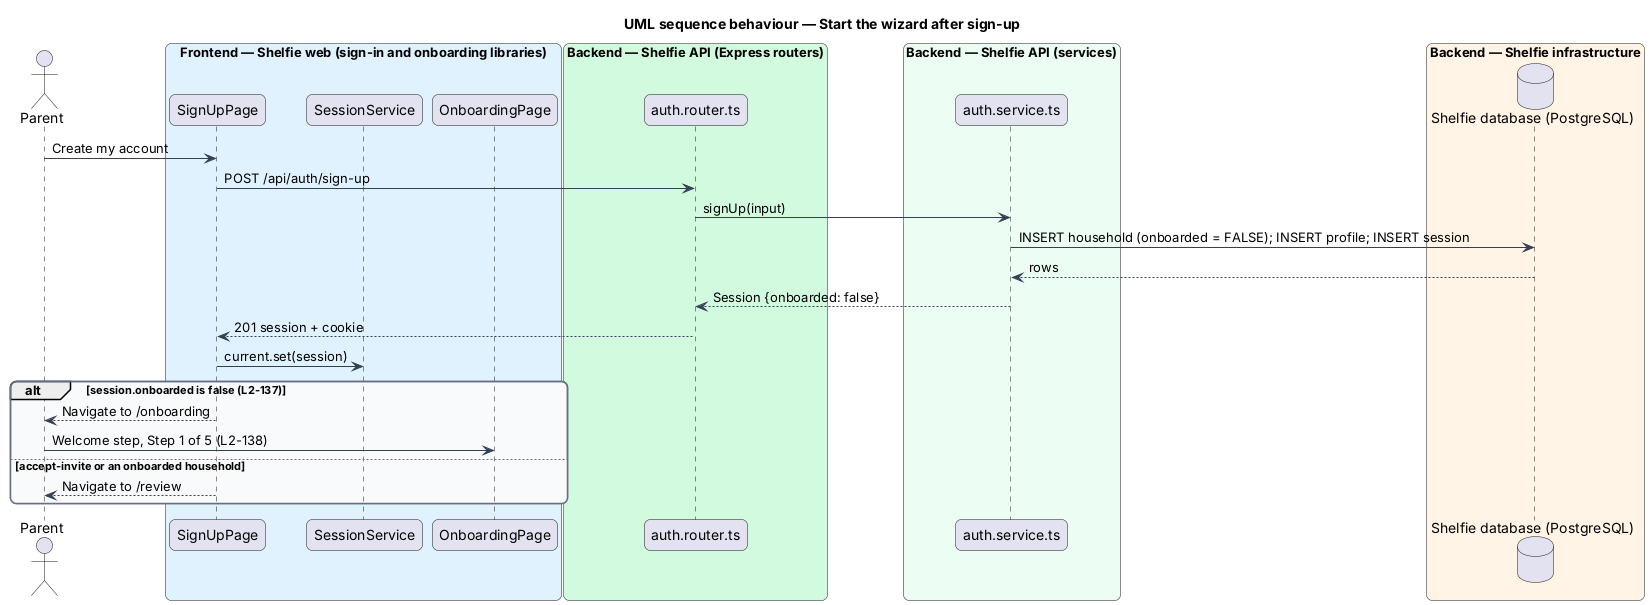

The diagram above was rendered by PlantUML. Its source (embedded in the PNG):
@startuml
!pragma layout smetana
title UML sequence behaviour — Start the wizard after sign-up
skinparam backgroundColor #FFFFFF
skinparam shadowing false
skinparam roundcorner 12
skinparam defaultFontName Arial
skinparam ArrowColor #344054
skinparam rectangle {
  BorderColor #344054
  FontColor #101828
}
skinparam package {
  BorderColor #667085
  FontColor #101828
  BackgroundColor #F9FAFB
}
actor "Parent" as parent
box "Frontend — Shelfie web (sign-in and onboarding libraries)" #E0F2FE
  participant "SignUpPage" as signup
  participant "SessionService" as session
  participant "OnboardingPage" as page
end box
box "Backend — Shelfie API (Express routers)" #D1FADF
  participant "auth.router.ts" as router
end box
box "Backend — Shelfie API (services)" #ECFDF3
  participant "auth.service.ts" as service
end box
box "Backend — Shelfie infrastructure" #FFF4E5
  database "Shelfie database (PostgreSQL)" as db
end box

parent -> signup : Create my account
signup -> router : POST /api/auth/sign-up
router -> service : signUp(input)
service -> db : INSERT household (onboarded = FALSE); INSERT profile; INSERT session
db --> service : rows
service --> router : Session {onboarded: false}
router --> signup : 201 session + cookie
signup -> session : current.set(session)
alt session.onboarded is false (L2-137)
  signup --> parent : Navigate to /onboarding
  parent -> page : Welcome step, Step 1 of 5 (L2-138)
else accept-invite or an onboarded household
  signup --> parent : Navigate to /review
end
@enduml